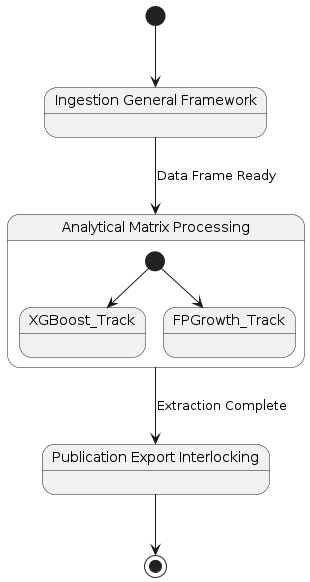

The diagram above was rendered by PlantUML. Its source (embedded in the PNG):
@startuml InteractionDiagram
state "Ingestion General Framework" as S1
state "Analytical Matrix Processing" as S2
state "Publication Export Interlocking" as S3

[*] --> S1
S1 --> S2 : Data Frame Ready
state S2 {
  [*] --> XGBoost_Track
  [*] --> FPGrowth_Track
}
S2 --> S3 : Extraction Complete
S3 --> [*]
@endum